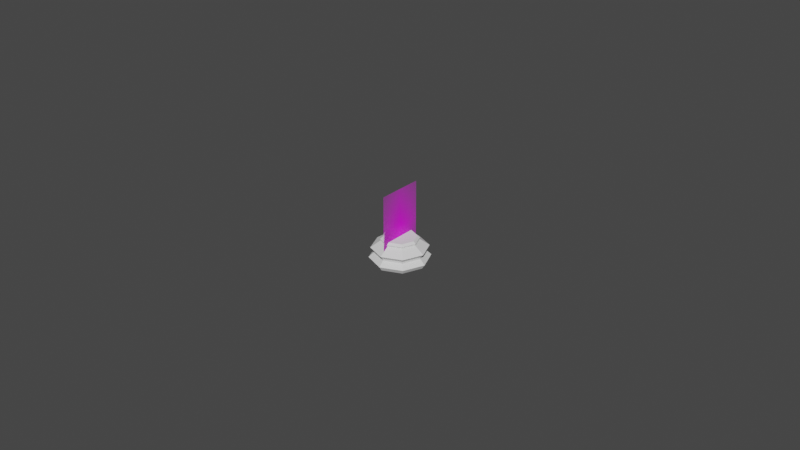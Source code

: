 # Source: base.blend  (saved by Blender 2.90.8; exported with 4.5.12 LTS)
import bpy
from mathutils import Matrix  # noqa: F401  (used for matrix-valued properties, if any)

bpy.ops.wm.read_factory_settings(use_empty=True)
scene = bpy.context.scene
scene.name = 'Scene'

# ---- images (referenced by path relative to the original .blend; pixels are not part of the script)
import os
ASSET_DIR = os.environ.get("B2B_ASSET_DIR", "")  # directory of the original .blend (textures are referenced by path, not embedded)
HERE = os.path.dirname(os.path.abspath(__file__))  # packed textures are extracted next to this script under _unpacked/

def load_image(name, relpath, width, height, colorspace="sRGB"):
    """Load a texture the original file referenced (path relative to the .blend, or extracted next to this script)."""
    p = next((c for c in (os.path.join(HERE, relpath), os.path.join(ASSET_DIR, relpath)) if relpath and os.path.exists(c)), "")
    if p:
        img = bpy.data.images.load(p, check_existing=True)
        img.name = name
    else:  # same state as the original file: an image datablock whose file is absent (Cycles renders it pink)
        img = bpy.data.images.new(name, width, height)
        img.source = "FILE"
        img.filepath = "//" + (relpath or name)
    img.colorspace_settings.name = colorspace
    return img
img_pawn_png = load_image('Pawn.png', 'Pawn.png', 1024, 1024, 'sRGB')

# ---- materials (node trees are filled in below, after node groups)
mat_pawn = bpy.data.materials.new('Pawn')
mat_pawn.surface_render_method = 'BLENDED'
mat_pawn.blend_method = 'BLEND'
mat_pawn.use_transparent_shadow = False

# ---- material node trees
mat_pawn.use_nodes = True; mat_pawn.node_tree.nodes.clear()
_N = mat_pawn.node_tree.nodes; _L = mat_pawn.node_tree.links
n0 = _N.new('ShaderNodeOutputMaterial'); n0.name = 'Material Output'; n0.location = (300, 300)
n1 = _N.new('ShaderNodeTexImage'); n1.name = 'Image Texture'; n1.location = (-200, 300)
n1.image = img_pawn_png
n1.extension = 'CLIP'
n2 = _N.new('ShaderNodeBsdfPrincipled'); n2.name = 'Principled BSDF'; n2.location = (0, 300)
n2.distribution = 'GGX'
n2.subsurface_method = 'BURLEY'
n2.inputs[3].default_value = 1.45
n2.inputs[27].default_value = (0.0, 0.0, 0.0, 1.0)
n2.inputs[28].default_value = 1.0
_L.new(n1.outputs[0], n2.inputs[0])
_L.new(n1.outputs[1], n2.inputs[4])
_L.new(n2.outputs[0], n0.inputs[0])
n0.is_active_output = True

# ---- world
world_world = bpy.data.worlds.new('World'); scene.world = world_world
world_world.use_nodes = True; world_world.node_tree.nodes.clear()
_N = world_world.node_tree.nodes; _L = world_world.node_tree.links
n0 = _N.new('ShaderNodeOutputWorld'); n0.name = 'World Output'; n0.location = (300, 300)
n1 = _N.new('ShaderNodeBackground'); n1.name = 'Background'; n1.location = (10, 300)
n1.inputs[0].default_value = (0.05088, 0.05088, 0.05088, 1.0)
_L.new(n1.outputs[0], n0.inputs[0])
n0.is_active_output = True
world_world.color = (0.3343, 0.03788, 0.02196)
world_world.use_sun_shadow = False
world_world.sun_shadow_jitter_overblur = 0.0

# ---- meshes
me_cylinder = bpy.data.meshes.new('Cylinder')
me_cylinder.from_pydata([(0.0, 0.5515, 1.974), (0.39, 0.39, 1.974), (0.5515, 4.03e-08, 1.974), (0.39, -0.39, 1.974), (-1.797e-07, -0.5515, 1.974), (-0.39, -0.39, 1.974), (-0.5515, 5.312e-07, 1.974), (-0.39, 0.39, 1.974), (0.585, 0.585, 0.8936), (0.8274, 6.247e-08, 0.8936), (0.585, -0.585, 0.8936), (-2.696e-07, -0.8274, 0.8936), (-0.585, -0.585, 0.8936), (-0.8274, 7.989e-07, 0.8936), (-0.585, 0.585, 0.8936), (0.0, 0.8274, 0.8936), (0.5809, 0.5809, 0.7464), (0.8215, 6.202e-08, 0.7464), (0.5809, -0.5809, 0.7464), (-2.677e-07, -0.8215, 0.7464), (-0.5809, -0.5809, 0.7464), (-0.8215, 7.932e-07, 0.7464), (-0.5809, 0.5809, 0.7464), (0.0, 0.8215, 0.7464), (0.0, 0.6283, 1.814), (0.4442, 0.4442, 1.814), (0.6283, 4.609e-08, 1.814), (0.4442, -0.4442, 1.814), (-2.047e-07, -0.6283, 1.814), (-0.4442, -0.4442, 1.814), (-0.6283, 6.053e-07, 1.814), (-0.4442, 0.4442, 1.814), (0.0, 0.9334, 1.156), (0.66, 0.66, 1.156), (0.9334, 7.038e-08, 1.156), (0.66, -0.66, 1.156), (-3.043e-07, -0.9334, 1.156), (-0.66, -0.66, 1.156), (-0.9334, 9.015e-07, 1.156), (-0.66, 0.66, 1.156), (0.7005, 0.7005, 0.3669), (0.9906, 7.657e-08, 0.3669), (0.7005, -0.7005, 0.3669), (-3.23e-07, -0.9906, 0.3669), (-0.7005, -0.7005, 0.3669), (-0.9906, 9.583e-07, 0.3669), (-0.7005, 0.7005, 0.3669), (0.0, 0.9906, 0.3669), (0.431, 0.431, 1.732), (0.4441, 0.4441, 1.656), (0.6095, 4.468e-08, 1.732), (0.6281, 4.618e-08, 1.656), (0.431, -0.431, 1.732), (0.4441, -0.4441, 1.656), (-1.986e-07, -0.6095, 1.732), (-2.047e-07, -0.6281, 1.656), (-0.431, -0.431, 1.732), (-0.4441, -0.4441, 1.656), (-0.6095, 5.872e-07, 1.732), (-0.6281, 6.053e-07, 1.656), (-0.431, 0.431, 1.732), (-0.4441, 0.4441, 1.656), (0.0, 0.6281, 1.656), (0.0, 0.6095, 1.732), (-9.954e-09, 0.8912, 0.02229), (0.6302, 0.6302, 0.02229), (0.8912, 6.257e-08, 0.02229), (0.6302, -0.6302, 0.02229), (-2.844e-07, -0.8912, 0.02229), (-0.6302, -0.6302, 0.02229), (-0.8912, 8.48e-07, 0.02229), (-0.6302, 0.6302, 0.02229), (-0.3411, 0.8234, 0.02229)], [], [(49, 33, 32, 62), (51, 34, 33, 49), (53, 35, 34, 51), (55, 36, 35, 53), (57, 37, 36, 55), (59, 38, 37, 57), (61, 39, 38, 59), (0, 7, 6, 5, 4, 3, 2, 1), (60, 31, 24, 63), (58, 30, 31, 60), (56, 29, 30, 58), (54, 28, 29, 56), (52, 27, 28, 54), (50, 26, 27, 52), (48, 25, 26, 50), (25, 48, 63, 24), (15, 8, 16, 23), (8, 9, 17, 16), (9, 10, 18, 17), (10, 11, 19, 18), (11, 12, 20, 19), (12, 13, 21, 20), (13, 14, 22, 21), (14, 15, 23, 22), (17, 41, 40, 16), (18, 42, 41, 17), (19, 43, 42, 18), (20, 44, 43, 19), (21, 45, 44, 20), (22, 46, 45, 21), (23, 47, 46, 22), (45, 46, 71, 70), (44, 45, 70, 69), (43, 44, 69, 68), (42, 43, 68, 67), (41, 42, 67, 66), (40, 41, 66, 65), (47, 40, 65, 64), (31, 30, 6, 7), (30, 29, 5, 6), (29, 28, 4, 5), (28, 27, 3, 4), (27, 26, 2, 3), (26, 25, 1, 2), (25, 24, 0, 1), (62, 32, 39, 61), (33, 8, 15, 32), (34, 9, 8, 33), (35, 10, 9, 34), (36, 11, 10, 35), (37, 12, 11, 36), (38, 13, 12, 37), (39, 14, 13, 38), (32, 15, 14, 39), (16, 40, 47, 23), (46, 47, 64, 72, 71), (63, 48, 49, 62), (48, 50, 51, 49), (50, 52, 53, 51), (52, 54, 55, 53), (54, 56, 57, 55), (56, 58, 59, 57), (58, 60, 61, 59), (60, 63, 62, 61), (24, 31, 7, 0), (64, 65, 66, 67, 68, 69, 70, 71, 72)])
_uv = me_cylinder.uv_layers.new(name='UVMap')
_uv.uv.foreach_set('vector', [0.875, 0.9128, 0.875, 0.7908, 0.9997, 0.7908, 1.0, 0.9128, 0.75, 0.9128, 0.75, 0.7908, 0.875, 0.7908, 0.875, 0.9128, 0.625, 0.9128, 0.625, 0.7908, 0.75, 0.7908, 0.75, 0.9128, 0.5, 0.9128, 0.5, 0.7908, 0.625, 0.7908, 0.625, 0.9128, 0.375, 0.9128, 0.375, 0.7908, 0.5, 0.7908, 0.5, 0.9128, 0.25, 0.9128, 0.25, 0.7908, 0.375, 0.7908, 0.375, 0.9128, 0.125, 0.9128, 0.125, 0.7908, 0.25, 0.7908, 0.25, 0.9128, 0.25, 0.49, 0.08029, 0.4197, 0.01, 0.25, 0.08029, 0.08029, 0.25, 0.01, 0.4197, 0.08029, 0.49, 0.25, 0.4197, 0.4197, 0.125, 0.9332, 0.125, 0.9581, 0.0, 0.9581, 0.0, 0.9332, 0.25, 0.9332, 0.25, 0.9581, 0.125, 0.9581, 0.125, 0.9332, 0.375, 0.9332, 0.375, 0.9581, 0.25, 0.9581, 0.25, 0.9332, 0.5, 0.9332, 0.5, 0.9581, 0.375, 0.9581, 0.375, 0.9332, 0.625, 0.9332, 0.625, 0.9581, 0.5, 0.9581, 0.5, 0.9332, 0.75, 0.9332, 0.75, 0.9581, 0.625, 0.9581, 0.625, 0.9332, 0.875, 0.9332, 0.875, 0.9581, 0.75, 0.9581, 0.75, 0.9332, 0.875, 0.9581, 0.875, 0.9332, 1.0, 0.9332, 1.0, 0.9581, 1.0, 0.7039, 0.875, 0.7039, 0.875, 0.6593, 1.0, 0.6593, 0.875, 0.7039, 0.75, 0.7039, 0.75, 0.6593, 0.875, 0.6593, 0.75, 0.7039, 0.625, 0.7039, 0.625, 0.6593, 0.75, 0.6593, 0.625, 0.7039, 0.5, 0.7039, 0.5, 0.6593, 0.625, 0.6593, 0.5, 0.7039, 0.375, 0.7039, 0.375, 0.6593, 0.5, 0.6593, 0.375, 0.7039, 0.25, 0.7039, 0.25, 0.6593, 0.375, 0.6593, 0.25, 0.7039, 0.125, 0.7039, 0.125, 0.6593, 0.25, 0.6593, 0.125, 0.7039, 0.0, 0.7039, 0.0, 0.6593, 0.125, 0.6593, 0.75, 0.6593, 0.75, 0.5691, 0.875, 0.5691, 0.875, 0.6593, 0.625, 0.6593, 0.625, 0.5691, 0.75, 0.5691, 0.75, 0.6593, 0.5, 0.6593, 0.5, 0.5691, 0.625, 0.5691, 0.625, 0.6593, 0.375, 0.6593, 0.375, 0.5691, 0.5, 0.5691, 0.5, 0.6593, 0.25, 0.6593, 0.25, 0.5691, 0.375, 0.5691, 0.375, 0.6593, 0.125, 0.6593, 0.125, 0.5691, 0.25, 0.5691, 0.25, 0.6593, 0.0, 0.6593, 0.0002914, 0.5691, 0.125, 0.5691, 0.125, 0.6593, 0.25, 0.5691, 0.125, 0.5691, 0.1253, 0.5, 0.2497, 0.5, 0.375, 0.5691, 0.25, 0.5691, 0.2503, 0.5, 0.3747, 0.5, 0.5, 0.5691, 0.375, 0.5691, 0.3753, 0.5, 0.4997, 0.5, 0.625, 0.5691, 0.5, 0.5691, 0.5003, 0.5, 0.6247, 0.5, 0.75, 0.5691, 0.625, 0.5691, 0.6253, 0.5, 0.7497, 0.5, 0.875, 0.5691, 0.75, 0.5691, 0.7503, 0.5, 0.8747, 0.5, 0.9997, 0.5691, 0.875, 0.5691, 0.8753, 0.5, 0.9997, 0.5, 0.125, 0.9581, 0.25, 0.9581, 0.25, 1.0, 0.125, 1.0, 0.25, 0.9581, 0.375, 0.9581, 0.375, 1.0, 0.25, 1.0, 0.375, 0.9581, 0.5, 0.9581, 0.5, 1.0, 0.375, 1.0, 0.5, 0.9581, 0.625, 0.9581, 0.625, 1.0, 0.5, 1.0, 0.625, 0.9581, 0.75, 0.9581, 0.75, 1.0, 0.625, 1.0, 0.75, 0.9581, 0.875, 0.9581, 0.875, 1.0, 0.75, 1.0, 0.875, 0.9581, 1.0, 0.9581, 1.0, 1.0, 0.875, 1.0, 0.0, 0.9128, 0.0002971, 0.7908, 0.125, 0.7908, 0.125, 0.9128, 0.875, 0.7908, 0.875, 0.7039, 1.0, 0.7039, 0.9997, 0.7908, 0.75, 0.7908, 0.75, 0.7039, 0.875, 0.7039, 0.875, 0.7908, 0.625, 0.7908, 0.625, 0.7039, 0.75, 0.7039, 0.75, 0.7908, 0.5, 0.7908, 0.5, 0.7039, 0.625, 0.7039, 0.625, 0.7908, 0.375, 0.7908, 0.375, 0.7039, 0.5, 0.7039, 0.5, 0.7908, 0.25, 0.7908, 0.25, 0.7039, 0.375, 0.7039, 0.375, 0.7908, 0.125, 0.7908, 0.125, 0.7039, 0.25, 0.7039, 0.25, 0.7908, 0.0002971, 0.7908, 0.0, 0.7039, 0.125, 0.7039, 0.125, 0.7908, 0.875, 0.6593, 0.875, 0.5691, 0.9997, 0.5691, 1.0, 0.6593, 0.125, 0.5691, 0.0002914, 0.5691, 0.0002575, 0.5, 0.06276, 0.5, 0.1247, 0.5, 1.0, 0.9332, 0.875, 0.9332, 0.875, 0.9128, 1.0, 0.9128, 0.875, 0.9332, 0.75, 0.9332, 0.75, 0.9128, 0.875, 0.9128, 0.75, 0.9332, 0.625, 0.9332, 0.625, 0.9128, 0.75, 0.9128, 0.625, 0.9332, 0.5, 0.9332, 0.5, 0.9128, 0.625, 0.9128, 0.5, 0.9332, 0.375, 0.9332, 0.375, 0.9128, 0.5, 0.9128, 0.375, 0.9332, 0.25, 0.9332, 0.25, 0.9128, 0.375, 0.9128, 0.25, 0.9332, 0.125, 0.9332, 0.125, 0.9128, 0.25, 0.9128, 0.125, 0.9332, 0.0, 0.9332, 0.0, 0.9128, 0.125, 0.9128, 0.0, 0.9581, 0.125, 0.9581, 0.125, 1.0, 0.0, 1.0, 0.7504, 0.49, 0.92, 0.4194, 0.99, 0.2496, 0.9194, 0.08005, 0.7496, 0.01004, 0.58, 0.08059, 0.51, 0.2504, 0.5806, 0.42, 0.6578, 0.4715])
me_cylinder.use_remesh_fix_poles = True
me_cylinder.use_remesh_preserve_attributes = False
me_cylinder.use_mirror_vertex_groups = False
me_cylinder.update()
me_pawn = bpy.data.meshes.new('Pawn')
me_pawn.from_pydata([(-0.007373, -1.676e-08, -1.019e-09), (0.007373, -1.676e-08, -1.019e-09), (-0.007373, 0.02331, 1.019e-09), (0.007373, 0.02331, 1.019e-09)], [], [(0, 1, 3, 2)])
_uv = me_pawn.uv_layers.new(name='UVMap')
_uv.uv.foreach_set('vector', [0.0, 0.0, 1.0, 0.0, 1.0, 1.0, 0.0, 1.0])
me_pawn.materials.append(mat_pawn)
me_pawn.use_remesh_fix_poles = True
me_pawn.use_remesh_preserve_attributes = False
me_pawn.use_mirror_vertex_groups = False
me_pawn.update()

# ---- objects
ob_piece_base = bpy.data.objects.new('Piece Base', me_cylinder)
ob_pawn = bpy.data.objects.new('Pawn', me_pawn)

# ---- transforms, parenting, visibility, modifiers, constraints
ob_piece_base.location = (0.0, 0.0, 0.0)
ob_piece_base.scale = (0.009425, 0.009425, 0.004044)
ob_piece_base.display_type = 'SOLID'
ob_piece_base.lineart.crease_threshold = 0.0
ob_pawn.location = (-6.552e-10, 0.0, 0.0)
ob_pawn.rotation_euler = (1.571, 0.0, 1.571)
ob_pawn.lineart.crease_threshold = 0.0

# ---- collection membership
scene.collection.objects.link(ob_piece_base)
scene.collection.objects.link(ob_pawn)

# ---- scene / render settings (as saved in the file)
scene.frame_start = 1; scene.frame_end = 250; scene.frame_set(1)
scene.render.engine = 'BLENDER_EEVEE_NEXT'
scene.cycles.use_denoising = False
scene.cycles.samples = 128
scene.cycles.sampling_pattern = 'TABULATED_SOBOL'
scene.cycles.use_adaptive_sampling = False
scene.cycles.use_light_tree = False
scene.view_settings.view_transform = 'Filmic'
bpy.context.view_layer.update()

# ---- added for rendering (the .blend has no active camera and no usable light): camera, sun
cam_auto = bpy.data.cameras.new('AutoCamera')
cam_auto.lens = 50.0
cam_auto.sensor_width = 36.0
cam_auto.clip_end = 1000.0
ob_auto_camera = bpy.data.objects.new('AutoCamera', cam_auto)
scene.collection.objects.link(ob_auto_camera)
ob_auto_camera.location = (0.185045, -0.222054, 0.15969)
ob_auto_camera.rotation_euler = (1.09748, -7.21219e-08, 0.694738)
scene.camera = ob_auto_camera
light_auto_sun = bpy.data.lights.new('AutoSun', 'SUN')
light_auto_sun.energy = 3.0
light_auto_sun.angle = 0.0523599
ob_auto_sun = bpy.data.objects.new('AutoSun', light_auto_sun)
scene.collection.objects.link(ob_auto_sun)
ob_auto_sun.rotation_euler = (0.872665, 0.174533, 0.523599)
bpy.context.view_layer.update()
